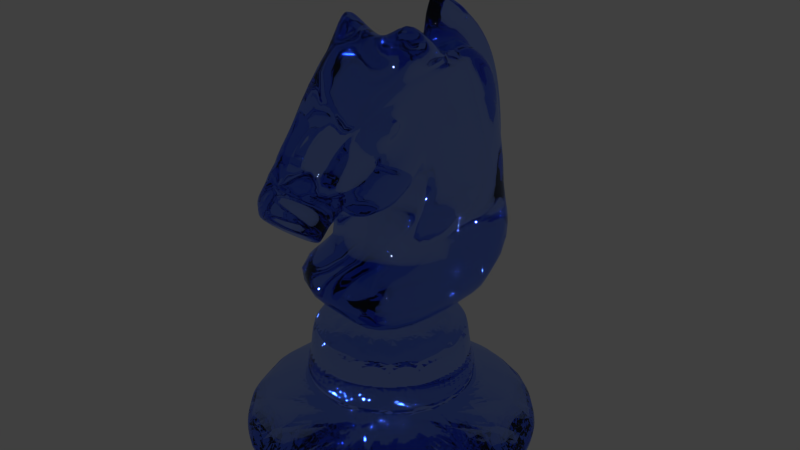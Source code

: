 # Source: knight.blend  (saved by Blender 2.78.0; exported with 4.5.12 LTS)
import bpy
from mathutils import Matrix  # noqa: F401  (used for matrix-valued properties, if any)

bpy.ops.wm.read_factory_settings(use_empty=True)
scene = bpy.context.scene
scene.name = 'Scene'

# ---- collections
col_collection_1 = bpy.data.collections.new('Collection 1'); scene.collection.children.link(col_collection_1)

# ---- materials (node trees are filled in below, after node groups)
mat_material_004 = bpy.data.materials.new('Material.004')
mat_material_004.alpha_threshold = 0.0
mat_material_004.roughness = 0.5

# ---- material node trees
mat_material_004.use_nodes = True; mat_material_004.node_tree.nodes.clear()
_N = mat_material_004.node_tree.nodes; _L = mat_material_004.node_tree.links
n0 = _N.new('ShaderNodeOutputMaterial'); n0.name = 'Material Output'; n0.location = (300, 300)
n1 = _N.new('ShaderNodeBsdfGlass'); n1.name = 'Glass BSDF'; n1.location = (10, 300)
n1.distribution = 'BECKMANN'
n1.inputs[0].default_value = (0.5152, 0.6347, 1.0, 1.0)
n1.inputs[2].default_value = 1.45
_L.new(n1.outputs[0], n0.inputs[0])
n0.is_active_output = True

# ---- world
world_world = bpy.data.worlds.new('World'); scene.world = world_world
world_world.color = (0.05088, 0.05088, 0.05088)
world_world.use_sun_shadow = False
world_world.sun_shadow_jitter_overblur = 0.0
world_world.cycles.sampling_method = 'NONE'
world_world.cycles.sample_map_resolution = 256

# ---- meshes
me_cube_003 = bpy.data.meshes.new('Cube.003')
me_cube_003.from_pydata([(1.381, -1.01, -1.51), (3.034, -1.366, -2.257), (2.039, -1.641, -2.504), (0.2394, -1.005, -0.5474), (2.281, 1.094, -0.4619), (0.3826, -1.005, -0.013), (2.261, -1.096, -0.496), (2.897, -0.7067, 0.03922), (2.019, 1.093, 1.046), (2.019, -1.095, 1.046), (2.533, -0.9411, 1.098), (-0.4319, 0.9954, 1.669), (1.523, 0.9946, 1.633), (1.523, -0.9603, 1.633), (2.037, -0.9051, 1.685), (-0.6253, 0.995, 1.703), (1.19, 0.6245, 1.809), (1.704, -0.8419, 1.861), (0.8666, 0.9857, 1.885), (-0.1196, 0.779, 3.018), (-0.2205, -1.011, -0.5153), (-0.9083, -0.8014, 0.3682), (-0.7948, -1.005, -0.5101), (-1.405, -0.681, -0.01523), (-1.405, 0.6721, -0.01523), (-2.006, -0.6813, 0.5081), (-1.672, -0.7925, -0.6088), (-2.423, -0.793, 0.13), (-1.832, -0.7923, -0.665), (-2.469, -0.7915, -0.1057), (-2.468, 0.7729, -0.1029), (-1.916, -0.686, -0.7375), (-2.366, -0.6861, -0.3075), (-2.467, -0.6863, -0.2608), (3.113, 0.1858, -1.462), (2.896, 0.1851, 0.03751), (2.521, 0.1858, 1.112), (2.037, 0.1846, 1.685), (1.704, 0.1861, 1.861), (-0.1157, 0.3587, 2.365), (3.828, -0.157, -0.8871), (3.247, -0.157, 1.393), (2.756, -0.1543, 1.968), (1.693, 0.1738, 2.606), (1.693, -0.1846, 2.606), (-0.4201, 1.0, 1.065), (-0.5686, 1.008, 1.241), (-0.4201, -1.074, 1.065), (-0.5687, -1.074, 1.241), (-0.6163, -1.074, 0.8925), (2.201, 1.093, 0.5166), (2.201, -1.095, 0.5166), (0.2008, -1.005, 0.5166), (3.031, 0.1987, -2.259), (-0.6425, 0.1674, 1.936), (1.19, -0.1846, 1.809), (-0.2827, 0.195, 2.049), (3.611, 0.1846, 0.5999), (1.693, 0.1595, 2.606), (1.693, -0.1648, 2.606), (3.611, -0.157, 0.5999), (1.667, 0.1738, 2.585), (3.828, 0.1846, -0.8871), (1.667, -0.1846, 2.585), (3.247, 0.1846, 1.393), (2.755, 0.1856, 1.97), (3.56, -0.1718, -1.697), (1.667, 0.1595, 2.585), (1.667, -0.1648, 2.585), (1.373, 0.9993, -1.51), (3.559, 0.1978, -1.697), (1.19, -1.008, 1.809), (0.8576, -1.004, 1.886), (0.391, -0.404, 2.069), (-0.618, 0.9948, -1.508), (3.033, -0.1716, -2.258), (2.039, 1.63, -2.504), (0.2394, 0.9946, -0.5474), (3.114, -0.157, -1.448), (0.3826, 0.9946, -0.013), (2.037, -0.157, 1.685), (-0.6456, -0.1712, 1.937), (1.704, -0.157, 1.861), (-0.2834, -0.2126, 2.047), (-2.218, -0.1398, 0.3275), (-2.423, -0.009731, 0.1354), (3.114, -0.7698, -1.448), (-2.223, 0.126, 0.3223), (-0.7634, -1.149, -3.079), (1.19, 0.1738, 1.809), (0.3961, 0.3762, 2.071), (-0.7634, 1.138, -3.079), (-0.5985, -0.9972, -1.492), (-1.465, 1.834, -2.038), (0.3417, 1.093, -0.5474), (0.3417, -1.095, -0.5474), (0.4849, 1.093, -0.013), (0.4849, -1.095, -0.013), (0.1212, 1.093, 1.046), (-0.4337, -1.005, 1.669), (-0.627, -1.005, 1.704), (-0.2872, -1.006, 2.044), (0.1212, -1.095, 1.046), (-0.4633, 0.9946, -1.449), (-0.1099, -0.3847, 2.369), (3.036, 1.484, -2.256), (3.272, 0.8091, -1.442), (3.061, 0.7126, 0.03007), (2.523, 0.9093, 1.116), (2.037, 0.8673, 1.685), (-0.2866, 0.9958, 2.039), (1.704, 0.756, 1.861), (-1.592, 0.5575, 0.9004), (-0.7948, 0.9946, -0.5101), (-2.006, 0.6724, 0.5081), (-1.672, 0.7731, -0.6089), (-2.424, 0.7736, 0.1298), (-1.831, 0.7731, -0.665), (-1.915, 0.6669, -0.7375), (-2.457, 0.6639, -0.2537), (-1.465, -1.842, -2.038), (0.3583, -0.8695, 2.509), (2.897, -0.157, 0.03921), (2.533, -0.157, 1.098), (-0.1194, -0.8697, 3.015), (1.184, -1.564, -2.168), (0.6851, -1.641, -2.44), (1.417, 1.093, -0.5474), (1.197, 1.093, 1.046), (0.7013, 1.093, 1.633), (0.4741, 1.021, 1.779), (0.3638, 0.781, 2.51), (0.6122, 1.093, -1.449), (1.525, 1.139, -3.079), (1.184, 1.629, -2.168), (0.6851, 1.63, -2.44), (1.417, -1.095, -0.5474), (0.7013, -1.068, 1.633), (0.3819, -1.005, 1.956), (1.197, -1.095, 1.046), (0.6122, -1.095, -1.449), (1.525, -1.15, -3.079), (2.11, -1.095, 0.7814), (2.292, 1.093, 0.2518), (-1.345, -0.7902, -0.3721), (-2.172, 0.6713, 0.3482), (0.254, 1.006, 0.3967), (-1.114, 0.8796, -0.4284), (-1.42, 0.7865, -0.4261), (0.1099, -1.005, 0.7814), (-1.227, -0.8453, -0.2229), (-1.343, 0.7731, -0.3707), (-2.172, -0.6802, 0.348), (0.01897, 0.9946, 1.046), (-0.6166, 0.9948, 0.8922), (-0.6163, 1.058, 0.8925), (0.01753, -1.005, 1.049), (-1.427, -0.6872, 0.9143), (-0.8362, -1.005, 1.09), (-0.5777, -1.01, 1.237), (-0.4346, -1.011, 1.061), (-1.505, -0.5673, 0.8606), (-1.505, 0.5578, 0.8606), (-0.6319, 0.9956, 0.4864), (-1.989, -0.1515, 0.6723), (-0.8279, -1.074, 1.095), (-0.3771, 1.182, -0.004928), (-0.3814, -1.143, 0.004417), (-0.2227, 0.9985, -0.5166), (-1.994, 0.1272, 0.6679), (-1.593, -0.567, 0.9008), (-0.2913, 1.09, -0.2506), (-0.5756, -0.976, 0.248), (-1.419, 0.6723, 0.9177), (-0.8288, 0.9923, 1.095), (-0.8279, 1.058, 1.095), (-0.6292, -1.008, 0.8894), (1.693, 0.1738, 2.606), (1.693, -0.1846, 2.606), (1.693, 0.1595, 2.606), (1.693, -0.1648, 2.606), (1.667, 0.1738, 2.585), (1.667, -0.1846, 2.585), (1.667, 0.1595, 2.585), (1.667, -0.1648, 2.585), (0.867, 2.854, -5.914), (1.631, 2.554, -5.914), (0.723, 1.59, -3.312), (2.412, 1.814, -5.914), (1.212, 1.14, -3.237), (2.882, 0.7939, -5.914), (1.541, 0.6863, -3.238), (1.679, 0.1342, -3.233), (2.882, -0.817, -5.914), (1.64, -0.4376, -3.238), (2.412, -1.838, -5.914), (1.397, -0.9544, -3.238), (1.631, -2.577, -5.914), (0.9957, -1.503, -3.312), (0.867, -2.878, -5.914), (0.6398, -1.638, -3.32), (0.1001, -2.937, -5.914), (0.2112, -1.671, -3.323), (-0.9174, -2.577, -5.914), (-0.3521, -1.474, -3.32), (-1.699, -1.838, -5.914), (-0.7983, -1.06, -3.319), (-2.168, -0.817, -5.914), (-1.069, -0.4856, -3.319), (-2.168, 0.7939, -5.914), (-1.699, 1.814, -5.914), (-0.9174, 2.554, -5.914), (0.1001, 2.914, -5.914), (0.357, 3.262, -5.222), (0.8032, 1.621, -4.414), (1.414, 1.223, -4.414), (1.756, 0.6762, -4.414), (1.877, 0.129, -4.413), (1.817, -0.5077, -4.416), (1.536, -1.095, -4.416), (1.075, -1.516, -4.416), (0.5064, -1.71, -4.417), (-0.0892, -1.644, -4.414), (-0.6999, -1.246, -4.414), (-1.042, -0.6992, -4.414), (-1.163, -0.1521, -4.413), (-1.103, 0.4846, -4.416), (-0.8216, 1.072, -4.416), (-0.3612, 1.493, -4.416), (0.2076, 1.686, -4.417), (0.6537, 1.656, -3.825), (1.073, 1.497, -3.823), (1.535, 1.076, -3.823), (1.818, 0.4875, -3.823), (1.881, -0.1799, -3.845), (1.702, -0.8205, -3.823), (1.322, -1.335, -3.823), (0.797, -1.647, -3.823), (0.2083, -1.706, -3.801), (-0.2251, -1.582, -3.825), (-0.6085, -1.335, -3.823), (-0.9885, -0.8205, -3.823), (-1.167, -0.1799, -3.845), (-1.104, 0.4875, -3.823), (-0.8211, 1.076, -3.823), (-0.3593, 1.497, -3.823), (0.2083, 1.683, -3.801), (0.553, 1.148, -3.102), (0.357, 1.16, -3.057), (0.758, 1.071, -3.057), (0.9391, 0.9623, -3.057), (1.228, 0.6392, -3.057), (1.359, 0.3762, -3.108), (1.385, 0.2169, -3.057), (1.385, -0.24, -3.057), (1.228, -0.6622, -3.057), (0.9391, -0.9854, -3.057), (0.5614, -1.16, -3.057), (0.357, -1.183, -3.057), (-0.044, -1.094, -3.057), (-0.2252, -0.9854, -3.057), (-0.4361, -0.7993, -3.109), (-0.5142, -0.6622, -3.057), (-0.6707, -0.24, -3.057), (-0.6972, -0.01154, -3.095), (-0.6707, 0.217, -3.057), (-0.5142, 0.6392, -3.057), (-0.2251, 0.9623, -3.057), (0.1526, 1.137, -3.057), (1.148, 1.663, -4.528), (-0.4335, -1.686, -4.528), (0.6818, 1.814, -4.299), (1.117, 1.653, -4.299), (1.629, 1.201, -4.299), (1.948, 0.5636, -4.299), (2.022, -0.01155, -4.299), (1.948, -0.5867, -4.299), (1.629, -1.224, -4.299), (1.117, -1.676, -4.299), (0.6818, -1.837, -4.299), (0.194, -1.869, -4.299), (-0.4031, -1.676, -4.299), (-0.915, -1.224, -4.299), (-1.234, -0.5867, -4.299), (-1.308, -0.01154, -4.299), (-1.234, 0.5636, -4.299), (-0.915, 1.201, -4.299), (-0.4031, 1.653, -4.299), (0.194, 1.846, -4.299), (0.357, 1.647, -3.323), (1.072, 1.452, -3.332), (1.519, 1.036, -3.333), (1.789, 0.4583, -3.333), (1.839, -0.1753, -3.33), (1.679, -0.7851, -3.333), (1.314, -1.292, -3.333), (-1.12, 0.1515, -3.316), (-0.9591, 0.7649, -3.319), (-0.5933, 1.269, -3.319), (-0.08402, 1.578, -3.32), (1.411, -0.01155, -3.095), (1.359, -0.3993, -3.108), (0.1609, -1.171, -3.102), (-0.1331, -1.074, -3.124), (-0.4361, 0.7762, -3.109), (1.15, 0.7762, -3.109), (0.8206, -1.079, -3.109), (-0.6455, -0.3993, -3.108), (0.2528, 1.176, -3.123), (0.4612, -1.199, -3.123), (0.847, 1.051, -3.124), (1.15, -0.7993, -3.109), (-0.1066, 1.055, -3.109), (-0.6455, 0.3762, -3.108), (0.8747, 2.898, -5.79), (1.597, 2.625, -5.793), (2.405, 1.894, -5.793), (2.902, 0.87, -5.792), (2.961, -0.01155, -5.908), (2.902, -0.8931, -5.792), (2.405, -1.917, -5.793), (1.597, -2.648, -5.793), (0.6164, -2.966, -5.805), (-0.1607, -2.921, -5.79), (-0.8826, -2.648, -5.793), (-1.691, -1.917, -5.793), (-2.188, -0.8931, -5.792), (-2.247, -0.01154, -5.908), (-2.188, 0.87, -5.792), (-1.691, 1.894, -5.793), (-1.117, 2.455, -5.79), (-0.6586, 2.729, -5.79), (0.09754, 2.943, -5.805), (0.357, 3.087, -5.666), (0.8978, 3.028, -5.666), (1.418, 2.851, -5.666), (1.897, 2.565, -5.666), (2.317, 2.18, -5.666), (2.662, 1.71, -5.666), (3.024, 0.8794, -5.67), (3.117, -0.3163, -5.683), (2.817, -1.468, -5.67), (2.317, -2.203, -5.666), (1.897, -2.588, -5.666), (1.418, -2.875, -5.666), (0.8978, -3.051, -5.666), (0.357, -3.11, -5.666), (-0.1839, -3.051, -5.666), (-0.7039, -2.875, -5.666), (-1.183, -2.588, -5.666), (-1.603, -2.203, -5.666), (-1.948, -1.733, -5.666), (-2.31, -0.9024, -5.67), (-2.403, 0.2932, -5.683), (-2.103, 1.445, -5.67), (-1.603, 2.18, -5.666), (-1.183, 2.565, -5.666), (-0.7039, 2.851, -5.666), (-0.1839, 3.028, -5.666), (0.9284, 3.199, -5.222), (1.478, 3.013, -5.222), (1.984, 2.711, -5.222), (2.428, 2.303, -5.222), (2.792, 1.807, -5.222), (3.063, 1.241, -5.222), (3.229, 0.6271, -5.222), (3.286, -0.01154, -5.222), (3.229, -0.6502, -5.222), (3.063, -1.264, -5.222), (2.792, -1.83, -5.222), (2.428, -2.326, -5.222), (1.984, -2.734, -5.221), (1.478, -3.036, -5.222), (0.9284, -3.222, -5.222), (0.357, -3.285, -5.222), (-0.2144, -3.222, -5.222), (-0.7638, -3.036, -5.222), (-1.27, -2.734, -5.222), (-1.714, -2.326, -5.222), (-2.078, -1.83, -5.222), (-2.349, -1.264, -5.222), (-2.516, -0.6502, -5.222), (-2.572, -0.01154, -5.222), (-2.516, 0.6271, -5.222), (-2.349, 1.241, -5.222), (-2.078, 1.807, -5.222), (-1.714, 2.303, -5.222), (-1.27, 2.711, -5.222), (-0.7638, 3.013, -5.222), (-0.2144, 3.199, -5.222), (0.5354, 0.9911, -5.914), (0.8651, 0.8385, -5.914), (1.117, 0.5564, -5.914), (1.254, 0.1879, -5.914), (1.254, -0.211, -5.914), (1.117, -0.5795, -5.914), (0.8651, -0.8616, -5.914), (0.5354, -1.014, -5.914), (0.1786, -1.014, -5.914), (-0.1511, -0.8616, -5.914), (-0.4035, -0.5795, -5.914), (-0.54, -0.211, -5.914), (-0.54, 0.1879, -5.914), (-0.4035, 0.5564, -5.914), (-0.1511, 0.8385, -5.914), (0.1786, 0.9911, -5.914)], [], [(120, 93, 91), (135, 76, 133), (135, 134, 105, 76), (69, 105, 134), (6, 0, 1, 86), (94, 103, 74, 77), (105, 69, 4, 106), (96, 146, 153, 98), (96, 94, 77, 79), (139, 142, 9), (6, 86, 7), (13, 9, 10, 14), (137, 139, 9, 13), (107, 4, 143, 50, 8, 108), (6, 7, 10, 9, 142, 51), (108, 8, 12, 109), (109, 12, 16, 111), (71, 13, 14, 17), (172, 21, 23, 150), (137, 13, 71), (138, 72, 121), (112, 162, 114), (145, 148, 115, 116), (147, 171, 168, 113), (21, 161, 25, 23), (114, 162, 163, 24), (28, 26, 27, 29), (26, 144, 152, 27), (31, 28, 29, 32), (116, 115, 117, 30), (30, 117, 118, 119), (89, 18, 72, 71), (47, 160, 159, 48), (65, 61, 43), (59, 44, 42), (61, 181, 177), (176, 160, 47, 49), (158, 176, 49, 165), (24, 163, 166, 147), (150, 23, 144), (20, 167, 150, 22), (66, 70, 62, 40), (67, 183, 181), (43, 177, 179), (40, 62, 57, 60), (60, 57, 64, 41), (41, 64, 65, 42), (65, 58, 59, 42), (43, 58, 65), (89, 55, 68, 67), (75, 53, 70, 66), (64, 36, 37, 65), (37, 38, 65), (55, 63, 68), (80, 123, 41, 42), (34, 35, 57, 62), (60, 122, 78, 40), (65, 38, 89, 61), (41, 123, 122, 60), (53, 34, 62, 70), (55, 82, 42, 63), (35, 36, 64, 57), (40, 78, 75, 66), (120, 92, 74, 93), (75, 86, 1), (14, 80, 82, 17), (25, 170, 164, 84), (123, 80, 14), (27, 152, 84, 85), (111, 16, 89, 38), (55, 71, 82), (76, 141, 133), (105, 53, 76), (54, 56, 110), (19, 110, 56, 39), (148, 144, 26, 115), (168, 22, 113), (115, 26, 28, 117), (118, 31, 32, 119), (117, 28, 31, 118), (32, 33, 119), (73, 72, 18, 90), (124, 121, 73, 104), (132, 69, 74, 103), (52, 5, 97, 102), (130, 110, 19, 131), (128, 98, 11, 129), (130, 15, 110), (129, 11, 15, 130), (156, 102, 99), (4, 127, 94, 96), (3, 95, 97, 5), (4, 96, 98, 128), (127, 132, 103, 94), (0, 92, 120, 125), (92, 95, 3), (141, 126, 120, 88), (90, 131, 19, 39), (33, 29, 30, 119), (85, 116, 30, 29), (87, 145, 116, 85), (169, 112, 114, 87), (37, 36, 108, 109), (18, 131, 90), (38, 37, 109, 111), (35, 107, 108, 36), (35, 34, 106, 107), (34, 53, 105, 106), (10, 7, 122, 123), (91, 133, 141), (83, 101, 124, 104), (86, 122, 7), (151, 22, 144), (83, 81, 100, 101), (74, 92, 3, 77), (77, 3, 5, 79), (75, 1, 2, 76), (1, 125, 126, 2), (76, 2, 141), (4, 69, 132, 127), (50, 4, 128, 8), (12, 129, 130, 16), (8, 128, 129, 12), (39, 104, 73, 90), (102, 97, 6, 139), (0, 140, 92), (124, 101, 138, 121), (100, 71, 138, 101), (100, 99, 137, 71), (99, 102, 139, 137), (95, 136, 6, 97), (93, 74, 69, 134), (93, 134, 135), (92, 140, 136, 95), (93, 135, 133, 91), (113, 22, 151, 147), (114, 145, 87), (164, 169, 87, 84), (151, 144, 148), (144, 23, 25, 152), (79, 146, 96), (24, 147, 148), (114, 24, 148, 145), (166, 171, 147), (154, 163, 173, 174), (139, 51, 142), (163, 162, 173), (46, 11, 153, 45), (173, 11, 46, 174), (154, 174, 175, 155), (21, 156, 160, 176), (157, 21, 176, 158), (156, 99, 159, 160), (159, 99, 157, 158), (153, 163, 154, 45), (99, 161, 157), (154, 155, 45), (167, 52, 149, 172), (79, 5, 20, 168), (146, 171, 166), (170, 100, 81, 164), (20, 5, 52, 167), (81, 54, 169), (81, 169, 164), (153, 146, 166, 163), (47, 48, 165, 49), (175, 46, 45, 155), (48, 159, 158, 165), (146, 79, 168, 171), (99, 100, 170, 161), (112, 15, 11, 162), (169, 110, 15, 112), (172, 149, 156, 21), (184, 182, 178, 180), (177, 181, 183, 179), (183, 184, 180, 179), (54, 81, 83, 56), (59, 180, 178), (58, 179, 180), (44, 178, 182), (68, 184, 183), (63, 182, 184), (104, 39, 56, 83), (357, 388, 389, 358), (187, 189, 290), (189, 191, 291), (191, 192, 292), (293, 192, 194), (294, 194, 196), (295, 196, 198), (358, 389, 213, 333), (356, 387, 388, 357), (355, 386, 387, 356), (354, 385, 386, 355), (353, 383, 384, 354), (384, 385, 354), (353, 352, 381, 382), (382, 383, 353), (352, 351, 379, 380), (352, 380, 381), (351, 350, 378, 379), (350, 349, 377, 378), (349, 348, 376, 377), (348, 347, 375, 376), (347, 346, 374, 375), (345, 373, 374, 346), (344, 372, 373, 345), (343, 371, 372, 344), (342, 370, 371, 343), (341, 369, 370, 342), (340, 367, 368, 341), (368, 369, 341), (340, 339, 365, 366), (366, 367, 340), (339, 338, 363, 364), (339, 364, 365), (338, 337, 362, 363), (337, 336, 361, 362), (336, 335, 360, 361), (335, 334, 359, 360), (334, 333, 213, 359), (288, 287, 245, 246), (222, 223, 270), (214, 215, 269), (287, 286, 244, 245), (286, 285, 243, 244), (285, 284, 242, 243), (280, 238, 239, 281), (241, 242, 283), (240, 241, 282), (239, 240, 281), (280, 279, 237, 238), (274, 233, 234, 275), (278, 236, 237), (277, 235, 236), (276, 234, 235), (273, 232, 233, 274), (272, 231, 232, 273), (271, 230, 231, 272), (288, 246, 230, 271), (213, 229, 214, 359), (247, 248, 268, 312, 267, 304, 266, 313, 265, 264, 263, 307, 262, 261, 260, 259, 302, 258, 257, 306, 256, 311, 255, 301, 254, 300, 253, 252, 251, 305, 250, 249), (247, 308, 248), (308, 268, 248), (252, 305, 251), (264, 307, 263), (261, 303, 260), (309, 257, 258), (300, 252, 253), (302, 309, 258), (305, 310, 250), (307, 261, 262), (359, 214, 269, 360), (361, 269, 215, 362), (363, 215, 216, 364), (365, 216, 217, 366), (367, 366, 217, 218), (369, 368, 218, 219), (371, 370, 219, 220), (373, 372, 220, 221), (374, 221, 222, 375), (375, 222, 270, 376), (377, 270, 223, 378), (379, 223, 224, 380), (381, 224, 225, 382), (383, 382, 225, 226), (385, 384, 226, 227), (387, 386, 227, 228), (389, 388, 228, 229), (214, 229, 288, 271), (217, 275, 276, 218), (214, 271, 272), (215, 272, 273), (216, 273, 274), (217, 274, 275), (218, 276, 277, 219), (219, 277, 278, 220), (220, 278, 279, 221), (225, 284, 285, 226), (279, 280, 221), (222, 280, 281), (223, 281, 282), (224, 282, 283), (225, 283, 284), (226, 285, 286, 227), (227, 286, 287, 228), (228, 287, 288, 229), (238, 202, 204, 239), (246, 299, 289), (245, 298, 299), (244, 297, 298), (243, 296, 297), (208, 296, 242), (206, 208, 241), (204, 206, 240), (238, 237, 200, 202), (237, 236, 295, 198), (237, 198, 200), (236, 235, 294, 295), (235, 234, 293, 294), (233, 292, 293, 234), (232, 291, 292, 233), (231, 290, 291, 232), (230, 187, 290, 231), (246, 289, 187, 230), (307, 208, 206, 261), (299, 312, 308), (198, 196, 311, 306), (261, 206, 204, 303), (189, 187, 310), (296, 264, 313), (192, 191, 252), (298, 304, 312), (196, 194, 301, 311), (264, 296, 208, 307), (200, 198, 306, 309), (247, 187, 289, 308), (303, 204, 202, 302), (191, 189, 305), (297, 313, 304), (194, 192, 300, 301), (185, 212, 332, 314), (186, 185, 314, 315), (188, 186, 315, 316), (190, 188, 316, 317), (193, 319, 320, 195), (190, 317, 318), (318, 319, 193), (195, 320, 321, 197), (197, 321, 322, 199), (203, 201, 323, 324), (201, 322, 323), (205, 203, 324, 325), (140, 0, 6, 136), (207, 205, 325, 326), (209, 328, 329, 210), (207, 326, 327), (327, 328, 209), (210, 329, 330, 211), (211, 331, 332, 212), (330, 331, 211), (314, 332, 333, 334), (315, 314, 334, 335), (316, 315, 336, 337), (315, 335, 336), (317, 316, 338, 339), (316, 337, 338), (318, 317, 339, 340), (320, 342, 343, 321), (340, 341, 319), (341, 342, 320), (321, 344, 345, 322), (343, 344, 321), (323, 322, 346, 347), (345, 346, 322), (324, 323, 347, 348), (325, 324, 349, 350), (324, 348, 349), (326, 325, 351, 352), (325, 350, 351), (327, 326, 352, 353), (329, 355, 356, 330), (353, 354, 328), (354, 355, 329), (330, 356, 357, 331), (331, 357, 358, 332), (358, 333, 332), (212, 390, 186, 391, 188, 392, 190, 393, 318, 394, 193, 395, 195, 396, 197, 397, 201, 398, 203, 399, 205, 400, 207, 401, 327, 402, 209, 403, 210, 404, 211, 405), (195, 197, 396), (211, 212, 405), (318, 193, 394), (209, 210, 403), (185, 390, 212), (197, 199, 397), (193, 195, 395), (210, 211, 404), (327, 209, 402), (106, 4, 107), (98, 153, 11), (138, 71, 72), (161, 170, 25), (148, 147, 151), (32, 29, 33), (63, 42, 44), (86, 75, 78), (43, 61, 177), (139, 6, 51), (61, 67, 181), (58, 43, 179), (53, 75, 76), (84, 87, 85), (61, 89, 67), (82, 80, 42), (86, 78, 122), (121, 72, 73), (27, 85, 29), (156, 149, 102), (125, 120, 126), (89, 16, 18), (88, 120, 91), (10, 123, 14), (168, 20, 22), (82, 71, 17), (2, 126, 141), (1, 0, 125), (16, 130, 18), (18, 130, 131), (143, 4, 50), (141, 88, 91), (149, 52, 102), (152, 25, 84), (22, 150, 144), (167, 172, 150), (162, 11, 173), (174, 46, 175), (161, 21, 157), (54, 110, 169), (44, 59, 178), (59, 58, 180), (63, 44, 182), (67, 68, 183), (68, 63, 184), (290, 189, 291), (291, 191, 292), (292, 192, 293), (294, 293, 194), (295, 294, 196), (301, 300, 254), (283, 242, 284), (282, 241, 283), (281, 240, 282), (279, 278, 237), (278, 277, 236), (277, 276, 235), (276, 275, 234), (259, 303, 302), (304, 313, 266), (260, 303, 259), (309, 306, 257), (249, 310, 247), (311, 301, 255), (312, 304, 267), (313, 264, 265), (250, 310, 249), (306, 311, 256), (308, 312, 268), (360, 269, 361), (362, 215, 363), (364, 216, 365), (368, 367, 218), (370, 369, 219), (372, 371, 220), (374, 373, 221), (376, 270, 377), (378, 223, 379), (380, 224, 381), (384, 383, 226), (386, 385, 227), (388, 387, 228), (213, 389, 229), (215, 214, 272), (216, 215, 273), (217, 216, 274), (222, 221, 280), (223, 222, 281), (224, 223, 282), (225, 224, 283), (246, 245, 299), (245, 244, 298), (244, 243, 297), (243, 242, 296), (241, 208, 242), (240, 206, 241), (239, 204, 240), (305, 189, 310), (297, 296, 313), (302, 202, 309), (300, 192, 252), (299, 298, 312), (202, 200, 309), (310, 187, 247), (252, 191, 305), (298, 297, 304), (289, 299, 308), (199, 322, 201), (318, 340, 319), (319, 341, 320), (327, 353, 328), (328, 354, 329), (186, 188, 391), (205, 207, 400), (201, 203, 398), (188, 190, 392), (207, 327, 401), (185, 186, 390), (203, 205, 399), (397, 199, 201), (190, 318, 393)])
me_cube_003.polygons.foreach_set('use_smooth', [1, 1, 1, 1, 1, 1, 1, 1, 1, 1, 1, 1, 1, 1, 1, 1, 1, 1, 1, 1, 1, 1, 1, 1, 1, 1, 1, 1, 1, 1, 1, 1, 1, 1, 1, 1, 1, 1, 1, 1, 1, 1, 1, 1, 1, 1, 1, 1, 1, 1, 1, 1, 1, 1, 1, 1, 1, 1, 1, 1, 1, 1, 1, 1, 1, 1, 1, 1, 1, 1, 1, 1, 1, 1, 1, 1, 1, 1, 1, 1, 1, 1, 1, 1, 1, 1, 1, 1, 1, 1, 1, 1, 1, 1, 1, 1, 1, 1, 1, 1, 1, 1, 1, 1, 1, 1, 1, 1, 1, 1, 1, 1, 1, 1, 1, 1, 1, 1, 1, 1, 1, 1, 1, 1, 1, 1, 1, 1, 1, 1, 1, 1, 1, 1, 1, 1, 1, 1, 1, 1, 1, 1, 1, 1, 1, 1, 1, 1, 1, 1, 1, 1, 1, 1, 1, 1, 1, 1, 1, 1, 1, 1, 1, 1, 1, 1, 1, 1, 1, 1, 1, 1, 1, 1, 1, 1, 1, 1, 1, 1, 1, 1, 1, 0, 0, 0, 0, 0, 0, 0, 0, 0, 0, 0, 0, 0, 0, 0, 0, 0, 0, 0, 0, 0, 0, 0, 0, 0, 0, 0, 0, 0, 0, 0, 0, 0, 0, 0, 0, 0, 0, 0, 0, 0, 0, 0, 0, 0, 0, 0, 0, 0, 0, 0, 0, 0, 0, 0, 0, 0, 0, 0, 0, 0, 0, 0, 0, 0, 0, 0, 0, 0, 0, 0, 0, 0, 0, 0, 0, 0, 0, 0, 0, 0, 0, 0, 0, 0, 0, 0, 0, 0, 0, 0, 0, 0, 0, 0, 0, 0, 0, 0, 0, 0, 0, 0, 0, 0, 0, 0, 0, 0, 0, 0, 0, 0, 0, 0, 0, 0, 0, 0, 0, 0, 0, 0, 0, 0, 0, 0, 0, 0, 0, 0, 0, 0, 0, 0, 0, 0, 0, 0, 0, 0, 0, 0, 0, 0, 0, 0, 0, 0, 0, 1, 0, 0, 0, 0, 0, 0, 0, 0, 0, 0, 0, 0, 0, 0, 0, 0, 0, 0, 0, 0, 0, 0, 0, 0, 0, 0, 0, 0, 0, 0, 0, 0, 0, 0, 0, 0, 0, 0, 0, 0, 0, 0, 0, 1, 1, 1, 1, 1, 1, 1, 1, 1, 1, 1, 1, 1, 1, 1, 1, 1, 1, 1, 1, 1, 1, 1, 1, 1, 1, 1, 1, 1, 1, 1, 1, 1, 1, 1, 1, 1, 1, 1, 1, 1, 1, 1, 1, 1, 0, 0, 0, 0, 0, 0, 0, 0, 0, 0, 0, 0, 0, 0, 0, 0, 0, 0, 0, 0, 0, 0, 0, 0, 0, 0, 0, 0, 0, 0, 0, 0, 0, 0, 0, 0, 0, 0, 0, 0, 0, 0, 0, 0, 0, 0, 0, 0, 0, 0, 0, 0, 0, 0, 0, 0, 0, 0, 0, 0, 0, 0, 0, 0, 0, 0, 0, 0, 0, 0, 0, 0, 0, 0, 0, 0])
me_cube_003.materials.append(mat_material_004)
me_cube_003.use_remesh_preserve_volume = False
me_cube_003.use_remesh_preserve_attributes = False
me_cube_003.use_mirror_vertex_groups = False
me_cube_003.update()

# ---- objects
ob_knight = bpy.data.objects.new('knight', me_cube_003)

# ---- transforms, parenting, visibility, modifiers, constraints
ob_knight.location = (0.0, 0.0, 6.7)
ob_knight.rotation_euler = (0.0, -0.0, 1.571)
ob_knight.scale = (1.137, 1.015, 1.137)
ob_knight.lineart.crease_threshold = 0.0
_m = ob_knight.modifiers.new('Subsurf', 'SUBSURF')
_m.uv_smooth = 'PRESERVE_CORNERS'
_m.quality = 2
_m.levels = 2
_m.show_only_control_edges = False

# ---- collection membership
col_collection_1.objects.link(ob_knight)

# ---- scene / render settings (as saved in the file)
scene.frame_start = 1; scene.frame_end = 250; scene.frame_set(47)
scene.render.engine = 'CYCLES'
scene.render.image_settings.compression = 97
scene.render.resolution_percentage = 54
scene.render.dither_intensity = 0.0
scene.cycles.use_denoising = False
scene.cycles.samples = 200
scene.cycles.sampling_pattern = 'TABULATED_SOBOL'
scene.cycles.light_sampling_threshold = 0.0
scene.cycles.use_adaptive_sampling = False
scene.cycles.use_light_tree = False
scene.cycles.blur_glossy = 0.0
scene.cycles.pixel_filter_type = 'GAUSSIAN'
scene.cycles.sample_clamp_indirect = 0.0
scene.view_settings.view_transform = 'Standard'
bpy.context.view_layer.update()

# ---- added for rendering (the .blend has no active camera and no usable light): camera, sun
cam_auto = bpy.data.cameras.new('AutoCamera')
cam_auto.lens = 50.0
cam_auto.sensor_width = 36.0
cam_auto.clip_end = 1000.0
ob_auto_camera = bpy.data.objects.new('AutoCamera', cam_auto)
scene.collection.objects.link(ob_auto_camera)
ob_auto_camera.location = (13.1045, -14.9973, 15.5276)
ob_auto_camera.rotation_euler = (1.09748, -7.21219e-08, 0.694738)
scene.camera = ob_auto_camera
light_auto_sun = bpy.data.lights.new('AutoSun', 'SUN')
light_auto_sun.energy = 3.0
light_auto_sun.angle = 0.0523599
ob_auto_sun = bpy.data.objects.new('AutoSun', light_auto_sun)
scene.collection.objects.link(ob_auto_sun)
ob_auto_sun.rotation_euler = (0.872665, 0.174533, 0.523599)
bpy.context.view_layer.update()
